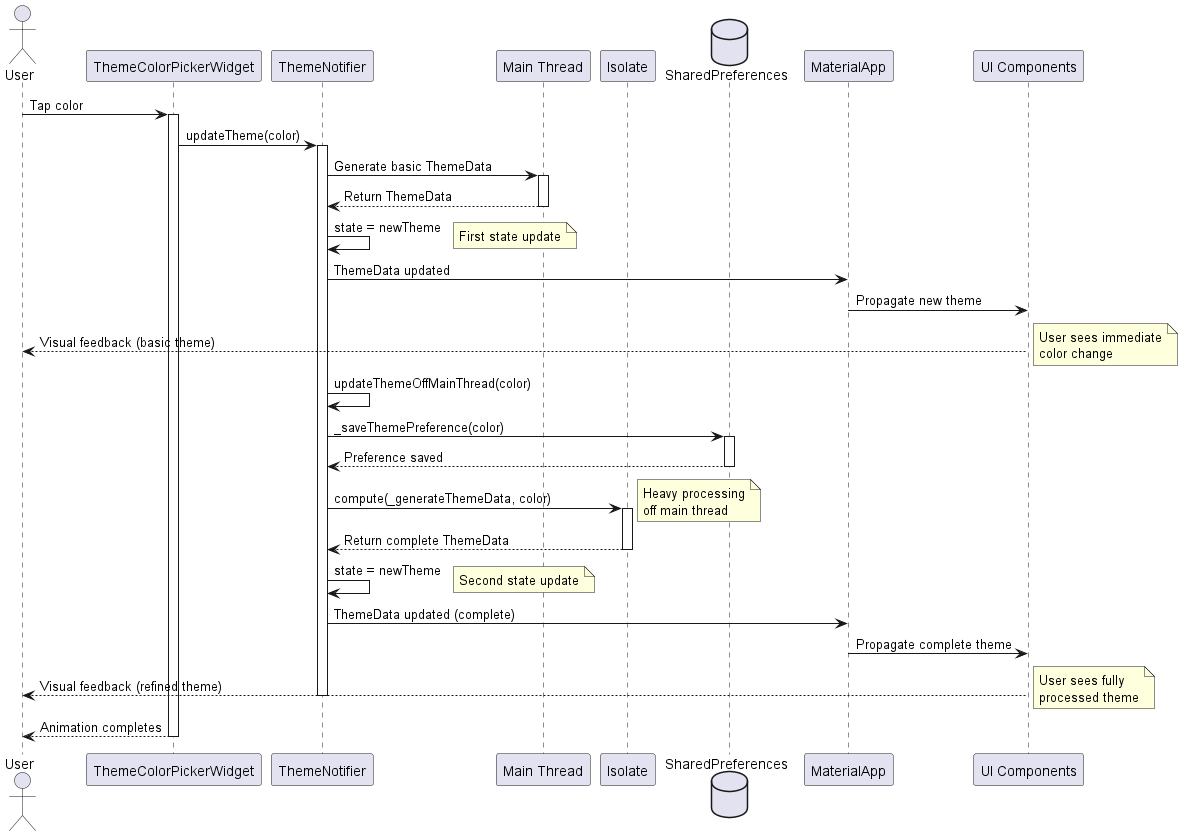

The diagram above was rendered by PlantUML. Its source (embedded in the PNG):
@startuml Theme Generation Sequence

actor User
participant "ThemeColorPickerWidget" as Widget
participant "ThemeNotifier" as Notifier
participant "Main Thread" as MainThread
participant "Isolate" as Isolate
database "SharedPreferences" as Prefs
participant "MaterialApp" as App
participant "UI Components" as UI

User -> Widget: Tap color
activate Widget
Widget -> Notifier: updateTheme(color)
activate Notifier

' Immediate update on main thread
Notifier -> MainThread: Generate basic ThemeData
activate MainThread
MainThread --> Notifier: Return ThemeData
deactivate MainThread
Notifier -> Notifier: state = newTheme
note right: First state update

' Theme propagation to UI (immediate)
Notifier -> App: ThemeData updated
App -> UI: Propagate new theme
UI --> User: Visual feedback (basic theme)
note right: User sees immediate\ncolor change

' Background processing
Notifier -> Notifier: updateThemeOffMainThread(color)
Notifier -> Prefs: _saveThemePreference(color)
activate Prefs
Prefs --> Notifier: Preference saved
deactivate Prefs

Notifier -> Isolate: compute(_generateThemeData, color)
activate Isolate
note right: Heavy processing\noff main thread
Isolate --> Notifier: Return complete ThemeData
deactivate Isolate

Notifier -> Notifier: state = newTheme
note right: Second state update

' Theme propagation to UI (complete)
Notifier -> App: ThemeData updated (complete)
App -> UI: Propagate complete theme
UI --> User: Visual feedback (refined theme)
note right: User sees fully\nprocessed theme

deactivate Notifier
Widget --> User: Animation completes
deactivate Widget

@enduml